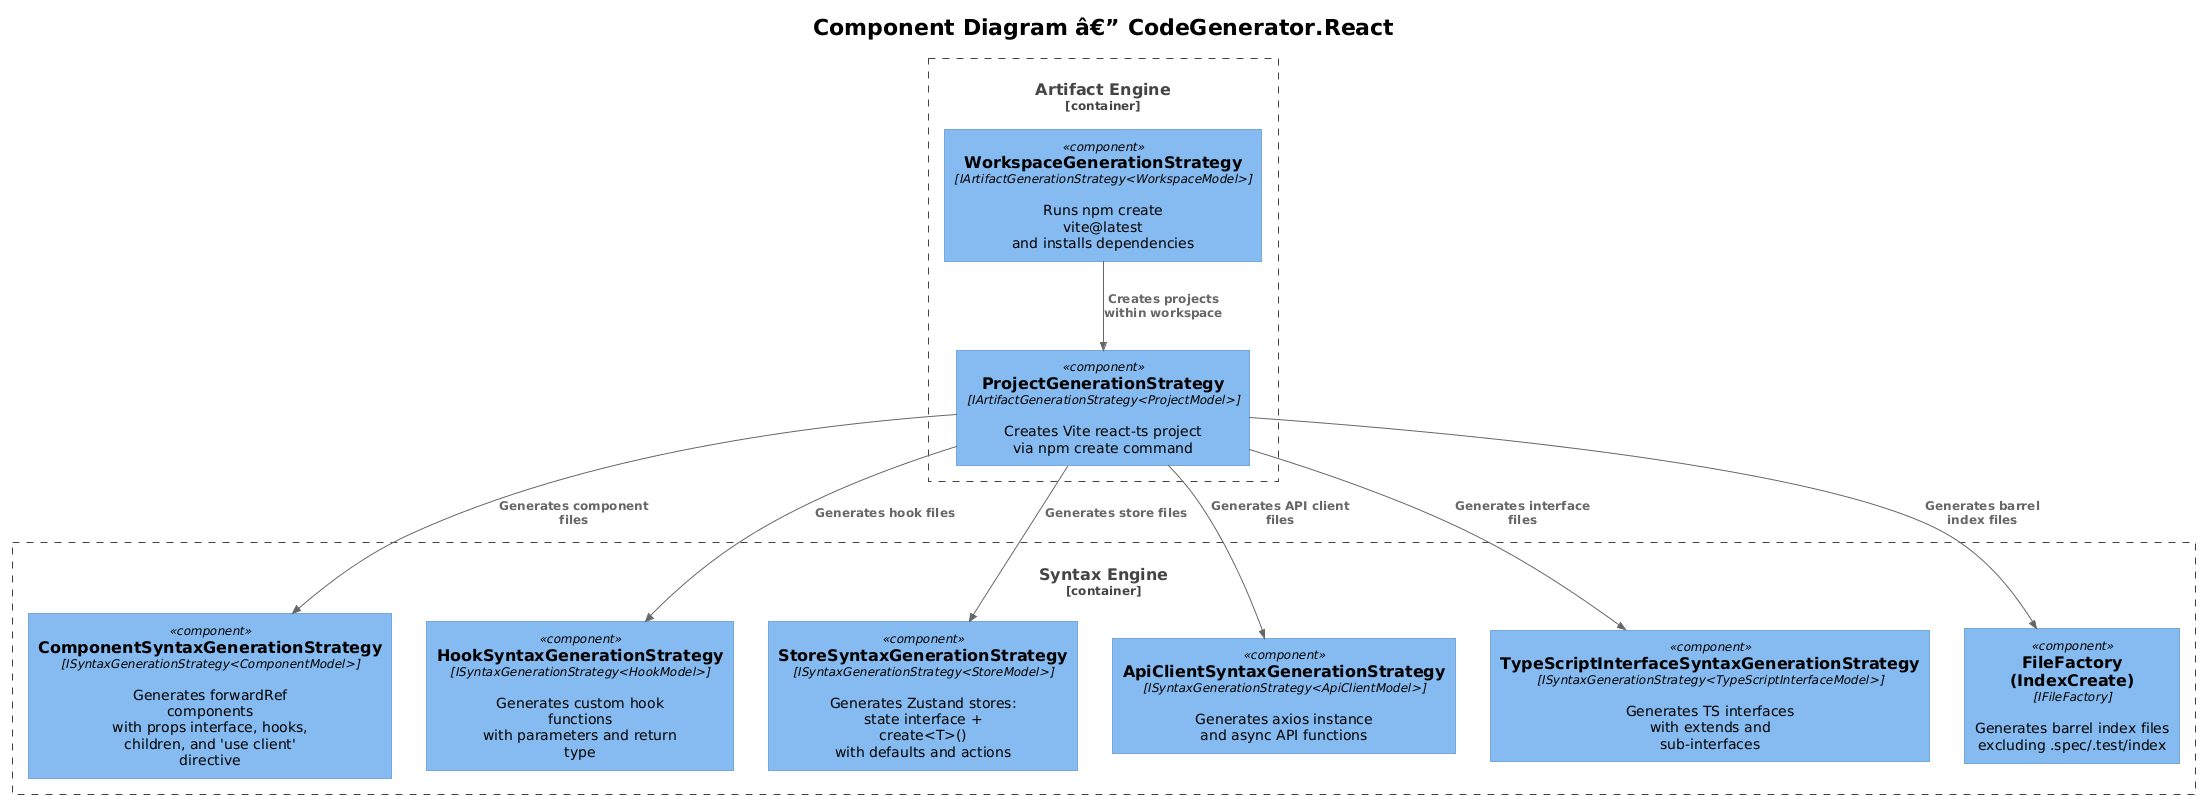

The diagram above was rendered by PlantUML. Its source (embedded in the PNG):
@startuml
!theme plain
!include <C4/C4_Component>

title Component Diagram â€” CodeGenerator.React

Container_Boundary(syntax, "Syntax Engine") {
    Component(compGen, "ComponentSyntaxGenerationStrategy", "ISyntaxGenerationStrategy<ComponentModel>", "Generates forwardRef components\nwith props interface, hooks,\nchildren, and 'use client' directive")

    Component(hookGen, "HookSyntaxGenerationStrategy", "ISyntaxGenerationStrategy<HookModel>", "Generates custom hook functions\nwith parameters and return type")

    Component(storeGen, "StoreSyntaxGenerationStrategy", "ISyntaxGenerationStrategy<StoreModel>", "Generates Zustand stores:\nstate interface + create<T>()\nwith defaults and actions")

    Component(apiGen, "ApiClientSyntaxGenerationStrategy", "ISyntaxGenerationStrategy<ApiClientModel>", "Generates axios instance\nand async API functions")

    Component(tsIfaceGen, "TypeScriptInterfaceSyntaxGenerationStrategy", "ISyntaxGenerationStrategy<TypeScriptInterfaceModel>", "Generates TS interfaces\nwith extends and sub-interfaces")

    Component(indexGen, "FileFactory (IndexCreate)", "IFileFactory", "Generates barrel index files\nexcluding .spec/.test/index")
}

Container_Boundary(artifact, "Artifact Engine") {
    Component(wsGen, "WorkspaceGenerationStrategy", "IArtifactGenerationStrategy<WorkspaceModel>", "Runs npm create vite@latest\nand installs dependencies")

    Component(projGen, "ProjectGenerationStrategy", "IArtifactGenerationStrategy<ProjectModel>", "Creates Vite react-ts project\nvia npm create command")
}

Rel(wsGen, projGen, "Creates projects\nwithin workspace")
Rel(projGen, compGen, "Generates component files")
Rel(projGen, hookGen, "Generates hook files")
Rel(projGen, storeGen, "Generates store files")
Rel(projGen, apiGen, "Generates API client files")
Rel(projGen, tsIfaceGen, "Generates interface files")
Rel(projGen, indexGen, "Generates barrel index files")
@enduml